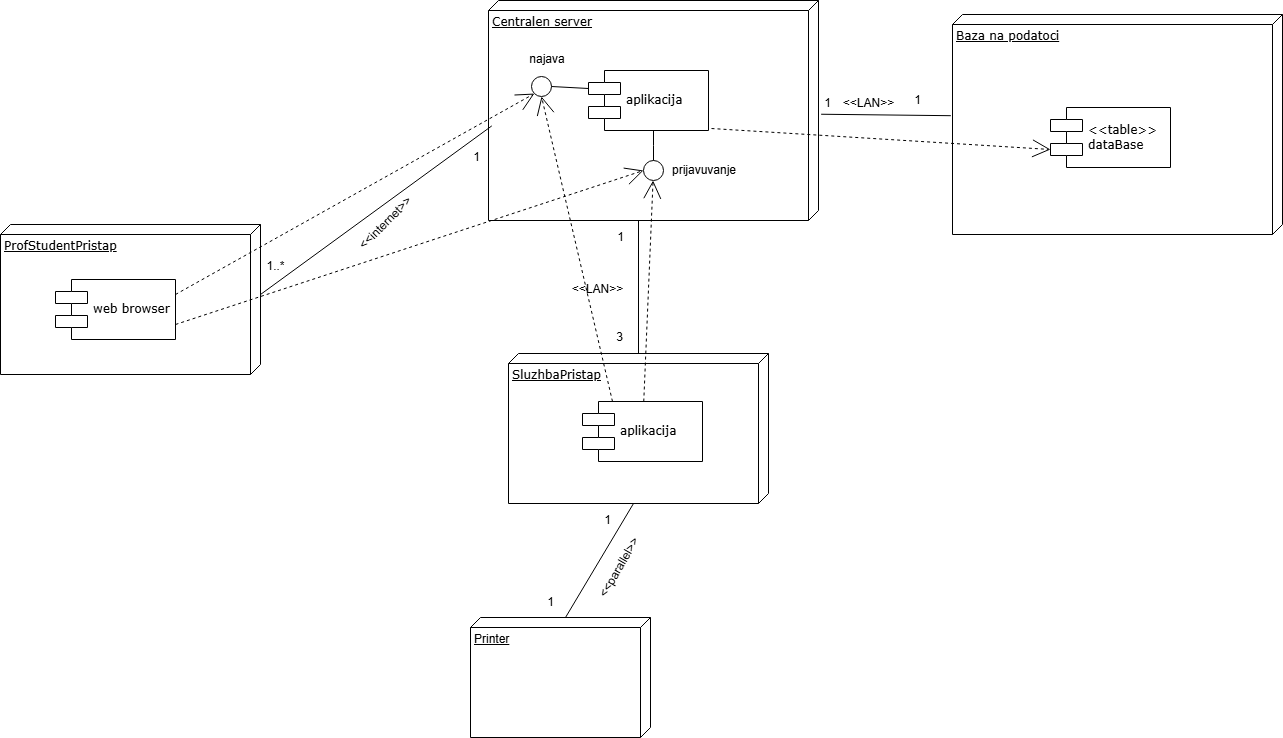

The diagram above was exported from draw.io. Its source (the exported page's mxGraphModel, read from the mxfile embedded in the PNG):
<mxGraphModel dx="2284" dy="744" grid="1" gridSize="10" guides="1" tooltips="1" connect="1" arrows="1" fold="1" page="1" pageScale="1" pageWidth="850" pageHeight="1100" math="0" shadow="0">
  <root>
    <mxCell id="0" />
    <mxCell id="1" parent="0" />
    <mxCell id="d0sYKSYpDFhfRPLL1LCN-1" value="Centralen server&lt;div&gt;&lt;br&gt;&lt;/div&gt;" style="verticalAlign=top;align=left;spacingTop=8;spacingLeft=2;spacingRight=12;shape=cube;size=10;direction=south;fontStyle=4;html=1;rounded=0;shadow=0;comic=0;labelBackgroundColor=none;strokeWidth=1;fontFamily=Verdana;fontSize=12;" vertex="1" parent="1">
      <mxGeometry x="120" y="70" width="330" height="220" as="geometry" />
    </mxCell>
    <mxCell id="d0sYKSYpDFhfRPLL1LCN-2" value="Baza na podatoci" style="verticalAlign=top;align=left;spacingTop=8;spacingLeft=2;spacingRight=12;shape=cube;size=10;direction=south;fontStyle=4;html=1;rounded=0;shadow=0;comic=0;labelBackgroundColor=none;strokeWidth=1;fontFamily=Verdana;fontSize=12;" vertex="1" parent="1">
      <mxGeometry x="584" y="84" width="330" height="220" as="geometry" />
    </mxCell>
    <mxCell id="d0sYKSYpDFhfRPLL1LCN-3" value="SluzhbaPristap" style="verticalAlign=top;align=left;spacingTop=8;spacingLeft=2;spacingRight=12;shape=cube;size=10;direction=south;fontStyle=4;html=1;rounded=0;shadow=0;comic=0;labelBackgroundColor=none;strokeWidth=1;fontFamily=Verdana;fontSize=12;" vertex="1" parent="1">
      <mxGeometry x="140" y="423" width="260" height="150" as="geometry" />
    </mxCell>
    <mxCell id="d0sYKSYpDFhfRPLL1LCN-4" value="aplikacija" style="shape=component;align=left;spacingLeft=36;rounded=0;shadow=0;comic=0;labelBackgroundColor=none;strokeWidth=1;fontFamily=Verdana;fontSize=12;html=1;" vertex="1" parent="1">
      <mxGeometry x="220" y="140" width="120" height="60" as="geometry" />
    </mxCell>
    <mxCell id="d0sYKSYpDFhfRPLL1LCN-5" value="" style="ellipse;whiteSpace=wrap;html=1;rounded=0;shadow=0;comic=0;labelBackgroundColor=none;strokeWidth=1;fontFamily=Verdana;fontSize=12;align=center;" vertex="1" parent="1">
      <mxGeometry x="275" y="230" width="20" height="20" as="geometry" />
    </mxCell>
    <mxCell id="d0sYKSYpDFhfRPLL1LCN-6" value="&lt;div&gt;&amp;lt;&amp;lt;table&amp;gt;&amp;gt;&lt;/div&gt;dataBase" style="shape=component;align=left;spacingLeft=36;rounded=0;shadow=0;comic=0;labelBackgroundColor=none;strokeWidth=1;fontFamily=Verdana;fontSize=12;html=1;" vertex="1" parent="1">
      <mxGeometry x="682" y="177" width="120" height="60" as="geometry" />
    </mxCell>
    <mxCell id="d0sYKSYpDFhfRPLL1LCN-7" value="aplikacija" style="shape=component;align=left;spacingLeft=36;rounded=0;shadow=0;comic=0;labelBackgroundColor=none;strokeWidth=1;fontFamily=Verdana;fontSize=12;html=1;" vertex="1" parent="1">
      <mxGeometry x="214" y="471" width="120" height="60" as="geometry" />
    </mxCell>
    <mxCell id="d0sYKSYpDFhfRPLL1LCN-8" style="edgeStyle=none;rounded=0;html=1;dashed=1;labelBackgroundColor=none;startArrow=none;startFill=0;startSize=8;endArrow=open;endFill=0;endSize=16;fontFamily=Verdana;fontSize=12;" edge="1" parent="1" source="d0sYKSYpDFhfRPLL1LCN-7" target="d0sYKSYpDFhfRPLL1LCN-5">
      <mxGeometry relative="1" as="geometry" />
    </mxCell>
    <mxCell id="d0sYKSYpDFhfRPLL1LCN-9" style="edgeStyle=elbowEdgeStyle;rounded=0;html=1;labelBackgroundColor=none;startArrow=none;startFill=0;startSize=8;endArrow=none;endFill=0;endSize=16;fontFamily=Verdana;fontSize=12;" edge="1" parent="1" source="d0sYKSYpDFhfRPLL1LCN-5" target="d0sYKSYpDFhfRPLL1LCN-4">
      <mxGeometry relative="1" as="geometry" />
    </mxCell>
    <mxCell id="d0sYKSYpDFhfRPLL1LCN-10" style="edgeStyle=orthogonalEdgeStyle;rounded=0;html=1;labelBackgroundColor=none;startArrow=none;startFill=0;startSize=8;endArrow=none;endFill=0;endSize=16;fontFamily=Verdana;fontSize=12;" edge="1" parent="1" source="d0sYKSYpDFhfRPLL1LCN-3" target="d0sYKSYpDFhfRPLL1LCN-1">
      <mxGeometry relative="1" as="geometry">
        <Array as="points">
          <mxPoint x="285" y="485" />
        </Array>
      </mxGeometry>
    </mxCell>
    <mxCell id="d0sYKSYpDFhfRPLL1LCN-11" value="" style="endArrow=none;html=1;rounded=0;exitX=0.517;exitY=-0.008;exitDx=0;exitDy=0;exitPerimeter=0;entryX=0.46;entryY=1.005;entryDx=0;entryDy=0;entryPerimeter=0;" edge="1" parent="1" source="d0sYKSYpDFhfRPLL1LCN-1" target="d0sYKSYpDFhfRPLL1LCN-2">
      <mxGeometry width="50" height="50" relative="1" as="geometry">
        <mxPoint x="510" y="410" as="sourcePoint" />
        <mxPoint x="560" y="360" as="targetPoint" />
      </mxGeometry>
    </mxCell>
    <mxCell id="d0sYKSYpDFhfRPLL1LCN-12" value="1" style="text;html=1;align=center;verticalAlign=middle;resizable=0;points=[];autosize=1;" vertex="1" parent="1">
      <mxGeometry x="444" y="158" width="30" height="30" as="geometry" />
    </mxCell>
    <mxCell id="d0sYKSYpDFhfRPLL1LCN-13" value="1" style="text;html=1;align=center;verticalAlign=middle;resizable=0;points=[];autosize=1;" vertex="1" parent="1">
      <mxGeometry x="534" y="155" width="30" height="30" as="geometry" />
    </mxCell>
    <mxCell id="d0sYKSYpDFhfRPLL1LCN-14" value="&amp;lt;&amp;lt;LAN&amp;gt;&amp;gt;" style="text;html=1;align=center;verticalAlign=middle;resizable=0;points=[];autosize=1;" vertex="1" parent="1">
      <mxGeometry x="465" y="158" width="70" height="30" as="geometry" />
    </mxCell>
    <mxCell id="d0sYKSYpDFhfRPLL1LCN-15" style="edgeStyle=none;rounded=0;html=1;dashed=1;labelBackgroundColor=none;startArrow=none;startFill=0;startSize=8;endArrow=open;endFill=0;endSize=16;fontFamily=Verdana;fontSize=12;exitX=1.025;exitY=0.967;exitDx=0;exitDy=0;entryX=0;entryY=0.7;entryDx=0;entryDy=0;exitPerimeter=0;" edge="1" parent="1" source="d0sYKSYpDFhfRPLL1LCN-4" target="d0sYKSYpDFhfRPLL1LCN-6">
      <mxGeometry relative="1" as="geometry">
        <mxPoint x="410" y="188" as="sourcePoint" />
        <mxPoint x="495.32502863409127" y="26.839945855536826" as="targetPoint" />
      </mxGeometry>
    </mxCell>
    <mxCell id="d0sYKSYpDFhfRPLL1LCN-16" value="prijavuvanje" style="text;html=1;align=center;verticalAlign=middle;whiteSpace=wrap;rounded=0;" vertex="1" parent="1">
      <mxGeometry x="306" y="225" width="60" height="30" as="geometry" />
    </mxCell>
    <mxCell id="d0sYKSYpDFhfRPLL1LCN-17" value="&amp;lt;&amp;lt;LAN&amp;gt;&amp;gt;" style="text;html=1;align=center;verticalAlign=middle;resizable=0;points=[];autosize=1;" vertex="1" parent="1">
      <mxGeometry x="194" y="344" width="70" height="30" as="geometry" />
    </mxCell>
    <mxCell id="d0sYKSYpDFhfRPLL1LCN-18" value="1" style="text;html=1;align=center;verticalAlign=middle;resizable=0;points=[];autosize=1;" vertex="1" parent="1">
      <mxGeometry x="239" y="294" width="25" height="26" as="geometry" />
    </mxCell>
    <mxCell id="d0sYKSYpDFhfRPLL1LCN-19" value="3" style="text;html=1;align=center;verticalAlign=middle;resizable=0;points=[];autosize=1;" vertex="1" parent="1">
      <mxGeometry x="238" y="394" width="25" height="26" as="geometry" />
    </mxCell>
    <mxCell id="d0sYKSYpDFhfRPLL1LCN-20" value="ProfStudentPristap" style="verticalAlign=top;align=left;spacingTop=8;spacingLeft=2;spacingRight=12;shape=cube;size=10;direction=south;fontStyle=4;html=1;rounded=0;shadow=0;comic=0;labelBackgroundColor=none;strokeWidth=1;fontFamily=Verdana;fontSize=12;" vertex="1" parent="1">
      <mxGeometry x="-368" y="294" width="260" height="150" as="geometry" />
    </mxCell>
    <mxCell id="d0sYKSYpDFhfRPLL1LCN-21" value="web browser" style="shape=component;align=left;spacingLeft=36;rounded=0;shadow=0;comic=0;labelBackgroundColor=none;strokeWidth=1;fontFamily=Verdana;fontSize=12;html=1;" vertex="1" parent="1">
      <mxGeometry x="-313" y="349" width="120" height="60" as="geometry" />
    </mxCell>
    <mxCell id="d0sYKSYpDFhfRPLL1LCN-22" value="" style="endArrow=none;html=1;rounded=0;exitX=0;exitY=0;exitDx=70;exitDy=0;exitPerimeter=0;entryX=0.57;entryY=0.99;entryDx=0;entryDy=0;entryPerimeter=0;" edge="1" parent="1" source="d0sYKSYpDFhfRPLL1LCN-20" target="d0sYKSYpDFhfRPLL1LCN-1">
      <mxGeometry width="50" height="50" relative="1" as="geometry">
        <mxPoint x="17" y="414" as="sourcePoint" />
        <mxPoint x="67" y="364" as="targetPoint" />
      </mxGeometry>
    </mxCell>
    <mxCell id="d0sYKSYpDFhfRPLL1LCN-23" style="edgeStyle=none;rounded=0;html=1;dashed=1;labelBackgroundColor=none;startArrow=none;startFill=0;startSize=8;endArrow=open;endFill=0;endSize=16;fontFamily=Verdana;fontSize=12;exitX=1;exitY=0.75;exitDx=0;exitDy=0;entryX=0;entryY=0.5;entryDx=0;entryDy=0;" edge="1" parent="1" source="d0sYKSYpDFhfRPLL1LCN-21" target="d0sYKSYpDFhfRPLL1LCN-5">
      <mxGeometry relative="1" as="geometry">
        <mxPoint x="-161" y="447" as="sourcePoint" />
        <mxPoint x="189" y="427" as="targetPoint" />
      </mxGeometry>
    </mxCell>
    <mxCell id="d0sYKSYpDFhfRPLL1LCN-24" value="&amp;lt;&amp;lt;internet&amp;gt;&amp;gt;" style="text;html=1;align=center;verticalAlign=middle;resizable=0;points=[];autosize=1;rotation=-45;" vertex="1" parent="1">
      <mxGeometry x="-26" y="280" width="86" height="26" as="geometry" />
    </mxCell>
    <mxCell id="d0sYKSYpDFhfRPLL1LCN-25" value="1" style="text;html=1;align=center;verticalAlign=middle;resizable=0;points=[];autosize=1;" vertex="1" parent="1">
      <mxGeometry x="95" y="214" width="25" height="26" as="geometry" />
    </mxCell>
    <mxCell id="d0sYKSYpDFhfRPLL1LCN-26" value="1..*" style="text;html=1;align=center;verticalAlign=middle;resizable=0;points=[];autosize=1;" vertex="1" parent="1">
      <mxGeometry x="-111" y="323" width="36" height="26" as="geometry" />
    </mxCell>
    <mxCell id="d0sYKSYpDFhfRPLL1LCN-27" value="" style="ellipse;whiteSpace=wrap;html=1;rounded=0;shadow=0;comic=0;labelBackgroundColor=none;strokeWidth=1;fontFamily=Verdana;fontSize=12;align=center;" vertex="1" parent="1">
      <mxGeometry x="163" y="146" width="20" height="20" as="geometry" />
    </mxCell>
    <mxCell id="d0sYKSYpDFhfRPLL1LCN-28" value="" style="endArrow=none;html=1;rounded=0;exitX=1;exitY=0.5;exitDx=0;exitDy=0;entryX=0;entryY=0.3;entryDx=0;entryDy=0;" edge="1" parent="1" source="d0sYKSYpDFhfRPLL1LCN-27" target="d0sYKSYpDFhfRPLL1LCN-4">
      <mxGeometry width="50" height="50" relative="1" as="geometry">
        <mxPoint x="70" y="414" as="sourcePoint" />
        <mxPoint x="120" y="364" as="targetPoint" />
      </mxGeometry>
    </mxCell>
    <mxCell id="d0sYKSYpDFhfRPLL1LCN-29" value="najava" style="text;html=1;align=center;verticalAlign=middle;whiteSpace=wrap;rounded=0;" vertex="1" parent="1">
      <mxGeometry x="149" y="114" width="60" height="30" as="geometry" />
    </mxCell>
    <mxCell id="d0sYKSYpDFhfRPLL1LCN-30" style="edgeStyle=none;rounded=0;html=1;dashed=1;labelBackgroundColor=none;startArrow=none;startFill=0;startSize=8;endArrow=open;endFill=0;endSize=16;fontFamily=Verdana;fontSize=12;exitX=1;exitY=0.25;exitDx=0;exitDy=0;entryX=0;entryY=1;entryDx=0;entryDy=0;" edge="1" parent="1" source="d0sYKSYpDFhfRPLL1LCN-21" target="d0sYKSYpDFhfRPLL1LCN-27">
      <mxGeometry relative="1" as="geometry">
        <mxPoint x="-221" y="387" as="sourcePoint" />
        <mxPoint x="198" y="379" as="targetPoint" />
      </mxGeometry>
    </mxCell>
    <mxCell id="d0sYKSYpDFhfRPLL1LCN-31" style="edgeStyle=none;rounded=0;html=1;dashed=1;labelBackgroundColor=none;startArrow=none;startFill=0;startSize=8;endArrow=open;endFill=0;endSize=16;fontFamily=Verdana;fontSize=12;exitX=0.25;exitY=0;exitDx=0;exitDy=0;entryX=0.5;entryY=1;entryDx=0;entryDy=0;" edge="1" parent="1" source="d0sYKSYpDFhfRPLL1LCN-7" target="d0sYKSYpDFhfRPLL1LCN-27">
      <mxGeometry relative="1" as="geometry">
        <mxPoint x="-124" y="268" as="sourcePoint" />
        <mxPoint x="295" y="260" as="targetPoint" />
      </mxGeometry>
    </mxCell>
    <mxCell id="d0sYKSYpDFhfRPLL1LCN-32" value="Printer" style="verticalAlign=top;align=left;spacingTop=8;spacingLeft=2;spacingRight=12;shape=cube;size=10;direction=south;fontStyle=4;html=1;whiteSpace=wrap;" vertex="1" parent="1">
      <mxGeometry x="102" y="687" width="180" height="120" as="geometry" />
    </mxCell>
    <mxCell id="d0sYKSYpDFhfRPLL1LCN-33" value="" style="endArrow=none;html=1;rounded=0;exitX=0;exitY=0;exitDx=0;exitDy=85;exitPerimeter=0;entryX=0;entryY=0;entryDx=150;entryDy=135;entryPerimeter=0;" edge="1" parent="1" source="d0sYKSYpDFhfRPLL1LCN-32" target="d0sYKSYpDFhfRPLL1LCN-3">
      <mxGeometry width="50" height="50" relative="1" as="geometry">
        <mxPoint x="426" y="649" as="sourcePoint" />
        <mxPoint x="476" y="599" as="targetPoint" />
      </mxGeometry>
    </mxCell>
    <mxCell id="d0sYKSYpDFhfRPLL1LCN-34" value="1" style="text;html=1;align=center;verticalAlign=middle;resizable=0;points=[];autosize=1;" vertex="1" parent="1">
      <mxGeometry x="169" y="659" width="25" height="26" as="geometry" />
    </mxCell>
    <mxCell id="d0sYKSYpDFhfRPLL1LCN-35" value="1" style="text;html=1;align=center;verticalAlign=middle;resizable=0;points=[];autosize=1;" vertex="1" parent="1">
      <mxGeometry x="226" y="577" width="25" height="26" as="geometry" />
    </mxCell>
    <mxCell id="d0sYKSYpDFhfRPLL1LCN-36" value="&amp;lt;&amp;lt;parallel&amp;gt;&amp;gt;" style="text;html=1;align=center;verticalAlign=middle;resizable=0;points=[];autosize=1;rotation=-60;" vertex="1" parent="1">
      <mxGeometry x="208" y="625" width="85" height="26" as="geometry" />
    </mxCell>
  </root>
</mxGraphModel>